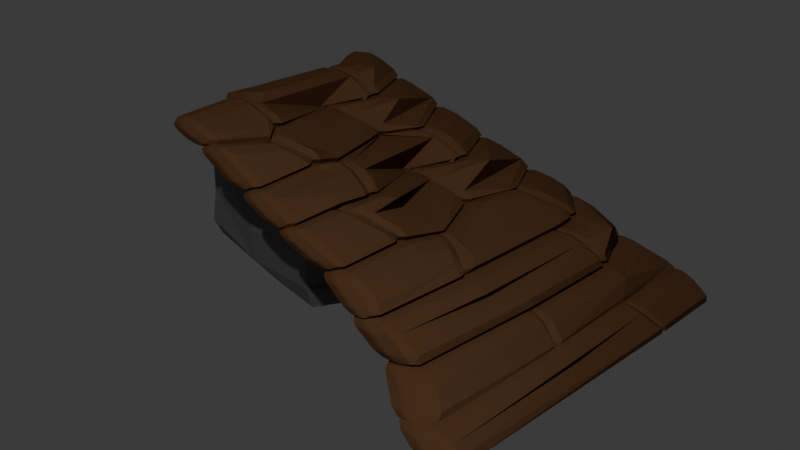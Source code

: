 # Source: RampaMaderaChica.blend  (saved by Blender 4.3.34; exported with 4.5.12 LTS)
import bpy
from mathutils import Matrix  # noqa: F401  (used for matrix-valued properties, if any)

bpy.ops.wm.read_factory_settings(use_empty=True)
scene = bpy.context.scene
scene.name = 'Scene'

# ---- collections
col_collection = bpy.data.collections.new('Collection'); scene.collection.children.link(col_collection)
col_collection_001 = bpy.data.collections.new('Collection.001'); col_collection.children.link(col_collection_001)

# ---- materials (node trees are filled in below, after node groups)
mat_material_003 = bpy.data.materials.new('Material.003')
mat_material_006 = bpy.data.materials.new('Material.006')

# ---- material node trees
mat_material_003.use_nodes = True; mat_material_003.node_tree.nodes.clear()
_N = mat_material_003.node_tree.nodes; _L = mat_material_003.node_tree.links
n0 = _N.new('ShaderNodeBsdfPrincipled'); n0.name = 'Principled BSDF'; n0.location = (10, 300)
n0.inputs[0].default_value = (0.15, 0.07227, 0.03434, 1.0)
n0.inputs[2].default_value = 0.8273
n0.inputs[3].default_value = 1.0
n1 = _N.new('ShaderNodeOutputMaterial'); n1.name = 'Material Output'; n1.location = (300, 300)
_L.new(n0.outputs[0], n1.inputs[0])
n1.is_active_output = True
mat_material_006.use_nodes = True; mat_material_006.node_tree.nodes.clear()
_N = mat_material_006.node_tree.nodes; _L = mat_material_006.node_tree.links
n0 = _N.new('ShaderNodeBsdfPrincipled'); n0.name = 'Principled BSDF'; n0.location = (10, 300)
n0.inputs[0].default_value = (0.1254, 0.1254, 0.1254, 1.0)
n1 = _N.new('ShaderNodeOutputMaterial'); n1.name = 'Material Output'; n1.location = (300, 300)
_L.new(n0.outputs[0], n1.inputs[0])
n1.is_active_output = True

# ---- world
world_world = bpy.data.worlds.new('World'); scene.world = world_world
world_world.use_nodes = True; world_world.node_tree.nodes.clear()
_N = world_world.node_tree.nodes; _L = world_world.node_tree.links
n0 = _N.new('ShaderNodeOutputWorld'); n0.name = 'World Output'; n0.location = (300, 300)
n1 = _N.new('ShaderNodeBackground'); n1.name = 'Background'; n1.location = (10, 300)
n1.inputs[0].default_value = (0.05088, 0.05088, 0.05088, 1.0)
_L.new(n1.outputs[0], n0.inputs[0])
n0.is_active_output = True
world_world.color = (0.05088, 0.05088, 0.05088)
world_world.sun_shadow_jitter_overblur = 0.0

# ---- cameras
cam_camera_001 = bpy.data.cameras.new('Camera.001')
cam_camera_001.clip_end = 100.0
cam_camera_001.ortho_scale = 7.314

# ---- lights
light_light_001 = bpy.data.lights.new('Light.001', 'POINT')
light_light_001.energy = 1000.0
light_light_001.shadow_soft_size = 0.1

# ---- meshes
me_cube_003 = bpy.data.meshes.new('Cube.003')
me_cube_003.from_pydata([(-0.03948, 1.024, 0.1235), (0.0882, 1.006, -0.01889), (0.2186, 1.035, -0.1805), (0.3715, 1.009, -0.3191), (0.5238, 1.01, -0.466), (0.6425, 1.041, -0.5805), (0.7917, 0.9861, -0.7525), (0.944, 1.075, -0.9274), (-0.03173, -0.9892, 0.1302), (0.09973, -1.049, 0.04664), (0.2558, -1.116, -0.1386), (0.3944, -1.198, -0.2583), (0.5498, -1.239, -0.3867), (0.6746, -1.343, -0.5441), (0.7828, -1.371, -0.7272), (0.8768, -1.597, -0.9127), (0.4269, -0.8038, -0.2187), (0.4403, -0.5318, -0.2244), (0.3621, 0.162, -0.3341), (0.4518, 0.4533, -0.2695), (0.5722, -0.7025, -0.3624), (0.6109, -0.3719, -0.3986), (0.5385, 0.138, -0.4386), (0.6017, 0.5063, -0.3884), (0.7284, -0.6342, -0.4954), (0.7595, 0.3653, -0.5192), (0.745, 0.6289, -0.5408), (0.8476, -0.4081, -0.6867), (0.8625, 0.4159, -0.7036), (-0.01983, -0.4358, 0.1443), (-0.05006, -0.3205, 0.1303), (-0.0001619, 0.5355, 0.126), (0.004436, 0.6857, 0.1259), (0.9255, -0.5018, -0.879), (0.9414, 0.2853, -0.8906), (0.1769, -0.6869, 0.0286), (0.129, -0.4999, 0.03564), (0.0621, 0.2232, -0.06969), (0.148, 0.5004, -0.01283), (0.289, -0.6111, -0.08393), (0.3087, -0.3972, -0.11), (0.2329, 0.2748, -0.1938), (0.3111, 0.5082, -0.1347), (0.969, -1.662, -1.017), (1.028, 1.069, -1.099), (0.944, 1.075, -0.9114), (0.8768, -1.597, -0.8827), (1.027, 0.3783, -1.041), (0.9255, -0.5018, -0.8164), (0.9414, 0.2853, -0.8392)], [], [(0, 32, 31, 38, 1), (1, 38, 37, 41, 42, 2), (2, 42, 19, 3), (3, 19, 18, 22, 23, 4), (4, 23, 26, 5), (5, 26, 25, 28, 6), (6, 28, 27, 33, 34, 7), (22, 18, 17, 16, 20, 21), (20, 16, 11, 12), (26, 23, 22, 21, 24, 25), (24, 21, 20, 12, 13), (28, 25, 24, 13, 14, 27), (33, 27, 14, 15), (38, 31, 30, 29, 36, 37), (36, 29, 8, 9, 35), (41, 37, 36, 35, 39, 40), (39, 35, 9, 10), (19, 42, 41, 40, 17, 18), (17, 40, 39, 10, 11, 16), (45, 49, 47, 44), (47, 49, 48, 46, 43)])
_uv = me_cube_003.uv_layers.new(name='UVMap')
_uv.uv.foreach_set('vector', [0.5104, 0.3646, 0.5104, 0.3611, 0.5104, 0.3594, 0.4926, 0.3863, 0.4926, 0.3824, 0.4926, 0.3824, 0.4926, 0.3863, 0.4926, 0.3881, 0.4747, 0.4188, 0.4747, 0.4132, 0.4747, 0.4003, 0.4747, 0.4003, 0.4747, 0.4132, 0.4569, 0.4426, 0.4569, 0.4181, 0.4569, 0.4181, 0.4569, 0.4426, 0.4569, 0.4537, 0.439, 0.4875, 0.439, 0.4674, 0.439, 0.436, 0.439, 0.436, 0.439, 0.4674, 0.4212, 0.4835, 0.4212, 0.4538, 0.4212, 0.4538, 0.4212, 0.4835, 0.4212, 0.5046, 0.4033, 0.5275, 0.4033, 0.4717, 0.4033, 0.4717, 0.4033, 0.5275, 0.4033, 0.6044, 0.3854, 0.6541, 0.3854, 0.5724, 0.3854, 0.4896, 0.439, 0.4875, 0.4569, 0.4537, 0.4569, 0.4824, 0.4569, 0.4941, 0.439, 0.5374, 0.439, 0.5196, 0.439, 0.5374, 0.4569, 0.4941, 0.4569, 0.5044, 0.439, 0.5579, 0.4212, 0.4835, 0.439, 0.4674, 0.439, 0.4875, 0.439, 0.5196, 0.4212, 0.5798, 0.4212, 0.5046, 0.4212, 0.5798, 0.439, 0.5196, 0.439, 0.5374, 0.439, 0.5579, 0.4212, 0.6115, 0.4033, 0.5275, 0.4212, 0.5046, 0.4212, 0.5798, 0.4212, 0.6115, 0.4033, 0.6651, 0.4033, 0.6044, 0.3854, 0.6541, 0.4033, 0.6044, 0.4033, 0.6651, 0.3854, 0.7187, 0.4926, 0.3863, 0.5104, 0.3594, 0.5104, 0.351, 0.5104, 0.3499, 0.4926, 0.3932, 0.4926, 0.3881, 0.4926, 0.3932, 0.5104, 0.3499, 0.5104, 0.3437, 0.4926, 0.3972, 0.4926, 0.3947, 0.4747, 0.4188, 0.4926, 0.3881, 0.4926, 0.3932, 0.4926, 0.3947, 0.4747, 0.4399, 0.4747, 0.4352, 0.4747, 0.4399, 0.4926, 0.3947, 0.4926, 0.3972, 0.4747, 0.4508, 0.4569, 0.4426, 0.4747, 0.4132, 0.4747, 0.4188, 0.4747, 0.4352, 0.4569, 0.4824, 0.4569, 0.4537, 0.4569, 0.4824, 0.4747, 0.4352, 0.4747, 0.4399, 0.4747, 0.4508, 0.4569, 0.5044, 0.4569, 0.4941, 0.3854, 0.4896, 0.3854, 0.5724, 0.375, 0.5793, 0.375, 0.5, 0.375, 0.5793, 0.3854, 0.5724, 0.3854, 0.6541, 0.3854, 0.7187, 0.375, 0.75])
me_cube_003.materials.append(mat_material_003)
me_cube_003.update()
me_cube_002 = bpy.data.meshes.new('Cube.002')
me_cube_002.from_pydata([(-0.798, -0.7408, -0.6224), (-0.6146, -0.659, 0.693), (-0.8689, 1.156, -0.7721), (-0.7091, 0.4928, 0.7325), (1.214, -0.6775, -0.7779), (0.8701, -0.7539, 0.7949), (1.882, 1.752, -0.699), (0.78, 0.78, 0.78), (-0.06041, 1.852, -0.8346), (0.0416, 0.8249, 1.01), (0.4336, -0.6775, -0.7779), (-0.002037, -0.6843, 1.051), (-0.7367, -0.8359, 0.03386), (-0.7206, 0.9197, 0.03342), (1.05, 1.021, 0.05627), (1.19, -0.7521, -0.1291), (0.1994, -0.8533, -0.1519), (0.4469, 1.024, 0.1198), (-0.78, 0.0, -0.78), (-0.7009, -0.1266, 0.7137), (1.882, 0.9723, -0.699), (0.78, 0.0, 0.78), (0.0375, 0.005237, 0.8773), (0.0, 0.0, -0.78), (1.19, 0.02787, -0.1291), (-0.7206, 0.1397, 0.03342), (-0.7367, -0.8359, 0.4239), (-0.78, 0.78, 0.39), (0.78, 0.78, 0.39), (0.78, -0.78, 0.39), (0.0, -0.78, 0.39), (0.3875, 0.8844, 0.4764), (0.78, 0.0, 0.39), (-0.78, 0.0, 0.39), (-0.8909, 1.249, -0.3802), (1.256, 1.116, -0.3492), (1.19, -0.7521, -0.5191), (0.1994, -0.8533, -0.5419), (0.1225, 1.079, -0.4608), (-0.724, -0.8898, -0.3573), (-0.78, 0.0, -0.39), (1.395, 0.1369, -0.3616)], [], [(33, 19, 3, 27), (31, 9, 7, 28), (32, 21, 5, 29), (30, 11, 1, 26), (23, 20, 4, 10), (22, 19, 1, 11), (21, 22, 11, 5), (18, 23, 10, 0), (29, 5, 11, 30), (27, 3, 9, 31), (34, 13, 17, 38), (36, 15, 16, 37), (37, 16, 12, 39), (41, 24, 15, 36), (38, 17, 14, 35), (40, 25, 13, 34), (39, 12, 25, 40), (35, 14, 24, 41), (2, 8, 23, 18), (7, 9, 22, 21), (9, 3, 19, 22), (8, 6, 20, 23), (28, 7, 21, 32), (26, 1, 19, 33), (12, 26, 33, 25), (14, 28, 32, 24), (13, 27, 31, 17), (15, 29, 30, 16), (16, 30, 26, 12), (24, 32, 29, 15), (17, 31, 28, 14), (25, 33, 27, 13), (6, 35, 41, 20), (0, 39, 40, 18), (18, 40, 34, 2), (8, 38, 35, 6), (20, 41, 36, 4), (10, 37, 39, 0), (4, 36, 37, 10), (2, 34, 38, 8)])
_uv = me_cube_002.uv_layers.new(name='UVMap')
_uv.uv.foreach_set('vector', [0.5625, 0.125, 0.625, 0.125, 0.625, 0.25, 0.5625, 0.25, 0.5625, 0.375, 0.625, 0.375, 0.625, 0.5, 0.5625, 0.5, 0.5625, 0.625, 0.625, 0.625, 0.625, 0.75, 0.5625, 0.75, 0.5625, 0.875, 0.625, 0.875, 0.625, 1.0, 0.5625, 1.0, 0.25, 0.625, 0.375, 0.625, 0.375, 0.75, 0.25, 0.75, 0.75, 0.625, 0.875, 0.625, 0.875, 0.75, 0.75, 0.75, 0.625, 0.625, 0.75, 0.625, 0.75, 0.75, 0.625, 0.75, 0.125, 0.625, 0.25, 0.625, 0.25, 0.75, 0.125, 0.75, 0.5625, 0.75, 0.625, 0.75, 0.625, 0.875, 0.5625, 0.875, 0.5625, 0.25, 0.625, 0.25, 0.625, 0.375, 0.5625, 0.375, 0.4375, 0.25, 0.5, 0.25, 0.5, 0.375, 0.4375, 0.375, 0.4375, 0.75, 0.5, 0.75, 0.5, 0.875, 0.4375, 0.875, 0.4375, 0.875, 0.5, 0.875, 0.5, 1.0, 0.4375, 1.0, 0.4375, 0.625, 0.5, 0.625, 0.5, 0.75, 0.4375, 0.75, 0.4375, 0.375, 0.5, 0.375, 0.5, 0.5, 0.4375, 0.5, 0.4375, 0.125, 0.5, 0.125, 0.5, 0.25, 0.4375, 0.25, 0.4375, 0.0, 0.5, 0.0, 0.5, 0.125, 0.4375, 0.125, 0.4375, 0.5, 0.5, 0.5, 0.5, 0.625, 0.4375, 0.625, 0.125, 0.5, 0.25, 0.5, 0.25, 0.625, 0.125, 0.625, 0.625, 0.5, 0.75, 0.5, 0.75, 0.625, 0.625, 0.625, 0.75, 0.5, 0.875, 0.5, 0.875, 0.625, 0.75, 0.625, 0.25, 0.5, 0.375, 0.5, 0.375, 0.625, 0.25, 0.625, 0.5625, 0.5, 0.625, 0.5, 0.625, 0.625, 0.5625, 0.625, 0.5625, 0.0, 0.625, 0.0, 0.625, 0.125, 0.5625, 0.125, 0.5, 0.0, 0.5625, 0.0, 0.5625, 0.125, 0.5, 0.125, 0.5, 0.5, 0.5625, 0.5, 0.5625, 0.625, 0.5, 0.625, 0.5, 0.25, 0.5625, 0.25, 0.5625, 0.375, 0.5, 0.375, 0.5, 0.75, 0.5625, 0.75, 0.5625, 0.875, 0.5, 0.875, 0.5, 0.875, 0.5625, 0.875, 0.5625, 1.0, 0.5, 1.0, 0.5, 0.625, 0.5625, 0.625, 0.5625, 0.75, 0.5, 0.75, 0.5, 0.375, 0.5625, 0.375, 0.5625, 0.5, 0.5, 0.5, 0.5, 0.125, 0.5625, 0.125, 0.5625, 0.25, 0.5, 0.25, 0.375, 0.5, 0.4375, 0.5, 0.4375, 0.625, 0.375, 0.625, 0.375, 0.0, 0.4375, 0.0, 0.4375, 0.125, 0.375, 0.125, 0.375, 0.125, 0.4375, 0.125, 0.4375, 0.25, 0.375, 0.25, 0.375, 0.375, 0.4375, 0.375, 0.4375, 0.5, 0.375, 0.5, 0.375, 0.625, 0.4375, 0.625, 0.4375, 0.75, 0.375, 0.75, 0.375, 0.875, 0.4375, 0.875, 0.4375, 1.0, 0.375, 1.0, 0.375, 0.75, 0.4375, 0.75, 0.4375, 0.875, 0.375, 0.875, 0.375, 0.25, 0.4375, 0.25, 0.4375, 0.375, 0.375, 0.375])
me_cube_002.materials.append(mat_material_006)
me_cube_002.update()

# ---- objects
ob_light_001 = bpy.data.objects.new('Light.001', light_light_001)
ob_camera_001 = bpy.data.objects.new('Camera.001', cam_camera_001)
ob_rampachica = bpy.data.objects.new('RampaChica', me_cube_003)
ob_piedra = bpy.data.objects.new('Piedra', me_cube_002)

# ---- transforms, parenting, visibility, modifiers, constraints
ob_light_001.location = (3.62, -5.854, 6.693)
ob_light_001.rotation_euler = (0.6503, 0.05522, 1.866)
ob_light_001.lock_rotations_4d = False
ob_light_001.empty_display_type = 'ARROWS'
ob_light_001.color = (0.0, 0.0, 0.0, 0.0)
ob_light_001.lineart.crease_threshold = 0.0
ob_camera_001.location = (7.359, -6.926, 4.958)
ob_camera_001.rotation_euler = (1.109, 0.0, 0.8149)
ob_camera_001.lock_rotations_4d = False
ob_camera_001.empty_display_type = 'ARROWS'
ob_camera_001.color = (0.0, 0.0, 0.0, 0.0)
ob_camera_001.display_type = 'WIRE'
ob_camera_001.lineart.crease_threshold = 0.0
ob_rampachica.location = (-0.5009, -0.1877, 0.8886)
ob_rampachica.scale = (3.0, 1.0, 1.0)
_m = ob_rampachica.modifiers.new('EdgeSplit', 'EDGE_SPLIT')
_m.split_angle = 0.0
_m = ob_rampachica.modifiers.new('Smooth', 'SMOOTH')
_m.factor = -0.1361
_m = ob_rampachica.modifiers.new('Solidify', 'SOLIDIFY')
_m.thickness = 0.14
_m.offset = -0.2245
_m = ob_rampachica.modifiers.new('Bevel', 'BEVEL')
_m.width = 0.28
_m.width_pct = 0.28
_m.segments = 2
ob_piedra.location = (-0.2561, -0.2634, 0.1706)
ob_piedra.rotation_euler = (-0.02094, 0.0, -0.2321)
ob_piedra.scale = (0.6357, 0.6357, 0.6357)

# ---- collection membership
col_collection_001.objects.link(ob_light_001)
col_collection_001.objects.link(ob_camera_001)
col_collection_001.objects.link(ob_rampachica)
col_collection_001.objects.link(ob_piedra)

# ---- scene / render settings (as saved in the file)
scene.frame_start = 1; scene.frame_end = 250; scene.frame_set(1)
scene.render.engine = 'BLENDER_EEVEE_NEXT'
bpy.context.view_layer.update()

# ---- added for rendering (the .blend has no active camera): camera
cam_auto = bpy.data.cameras.new('AutoCamera')
cam_auto.lens = 50.0
cam_auto.sensor_width = 36.0
cam_auto.clip_end = 1000.0
ob_auto_camera = bpy.data.objects.new('AutoCamera', cam_auto)
scene.collection.objects.link(ob_auto_camera)
ob_auto_camera.location = (5.36869, -5.84087, 3.95297)
ob_auto_camera.rotation_euler = (1.09748, -7.21219e-08, 0.694738)
scene.camera = ob_auto_camera
bpy.context.view_layer.update()
